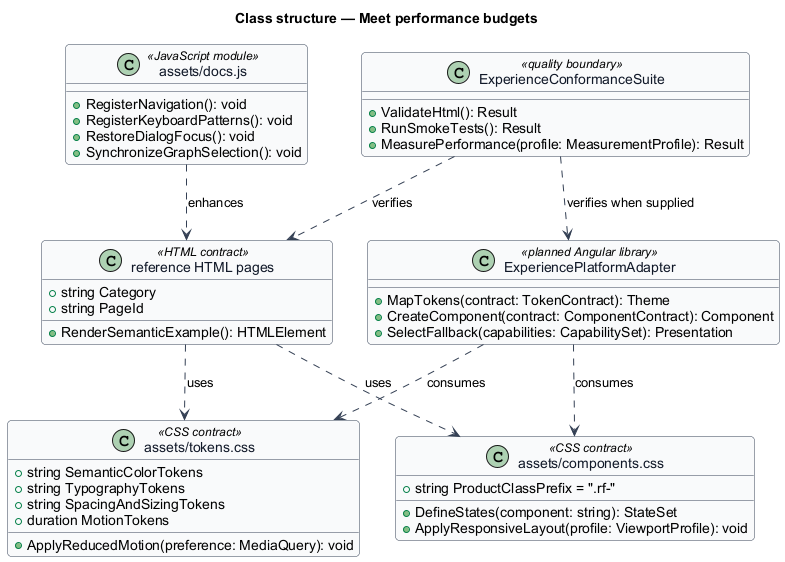

The diagram above was rendered by PlantUML. Its source (embedded in the PNG):
@startuml
skinparam backgroundColor #FFFFFF
skinparam shadowing false
skinparam roundcorner 8
skinparam defaultFontName Arial
skinparam ArrowColor #344054
skinparam class {
  BorderColor #344054
  FontColor #101828
  BackgroundColor #F9FAFB
}
title Class structure — Meet performance budgets

class "assets/tokens.css" as TokenContract <<CSS contract>> {
  +string SemanticColorTokens
  +string TypographyTokens
  +string SpacingAndSizingTokens
  +duration MotionTokens
  +ApplyReducedMotion(preference: MediaQuery): void
}

class "assets/components.css" as ComponentContract <<CSS contract>> {
  +string ProductClassPrefix = ".rf-"
  +DefineStates(component: string): StateSet
  +ApplyResponsiveLayout(profile: ViewportProfile): void
}

class "reference HTML pages" as ReferencePage <<HTML contract>> {
  +string Category
  +string PageId
  +RenderSemanticExample(): HTMLElement
}

class "assets/docs.js" as DocumentationRuntime <<JavaScript module>> {
  +RegisterNavigation(): void
  +RegisterKeyboardPatterns(): void
  +RestoreDialogFocus(): void
  +SynchronizeGraphSelection(): void
}

class ExperiencePlatformAdapter <<planned Angular library>> {
  +MapTokens(contract: TokenContract): Theme
  +CreateComponent(contract: ComponentContract): Component
  +SelectFallback(capabilities: CapabilitySet): Presentation
}

class ExperienceConformanceSuite <<quality boundary>> {
  +ValidateHtml(): Result
  +RunSmokeTests(): Result
  +MeasurePerformance(profile: MeasurementProfile): Result
}

ReferencePage ..> TokenContract : uses
ReferencePage ..> ComponentContract : uses
DocumentationRuntime ..> ReferencePage : enhances
ExperiencePlatformAdapter ..> TokenContract : consumes
ExperiencePlatformAdapter ..> ComponentContract : consumes
ExperienceConformanceSuite ..> ReferencePage : verifies
ExperienceConformanceSuite ..> ExperiencePlatformAdapter : verifies when supplied
@enduml